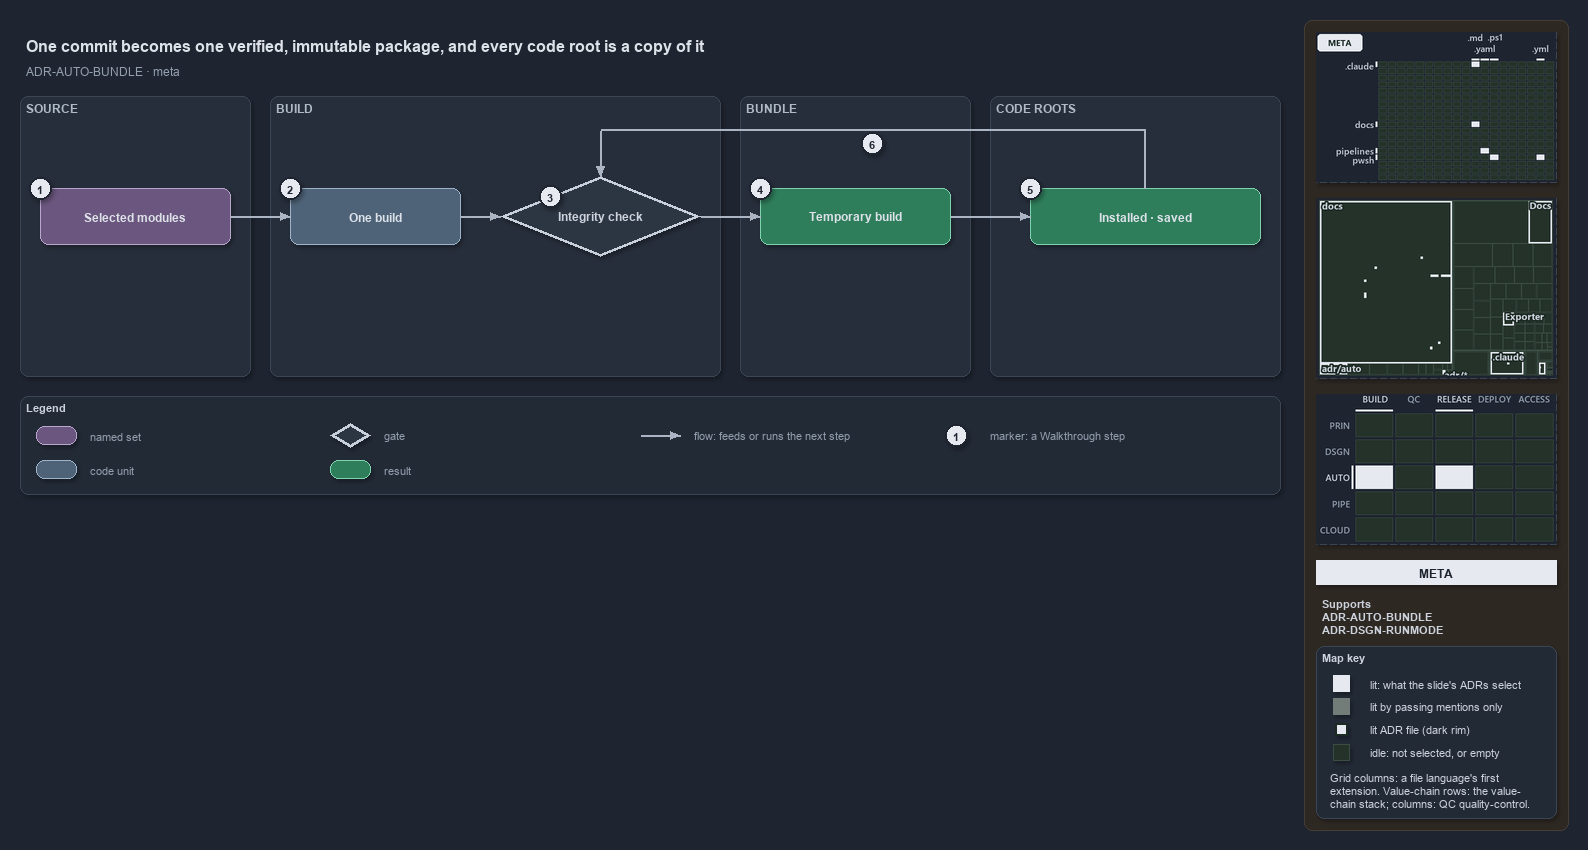

The diagram above was exported from draw.io. Its source (the exported page's mxGraphModel, read from the mxfile embedded in the PNG):
<mxGraphModel dx="1024" dy="768" grid="0" gridSize="10" guides="1" tooltips="1" connect="1" arrows="1" fold="1" page="1" pageScale="1" pageWidth="1572" pageHeight="600" background="#1E2430" math="0" shadow="1">
  <root>
    <mxCell id="0" />
    <mxCell id="1" parent="0" />
    <mxCell id="sidebar-bg" value="" style="rounded=1;arcSize=2;html=1;fillColor=#2E2823;strokeColor=#453C33;shadow=0;" vertex="1" parent="1">
      <mxGeometry x="1304" y="4" width="264" height="810" as="geometry" />
    </mxCell>
    <mxCell id="title" value="One commit becomes one verified, immutable package, and every code root is a copy of it" style="text;html=1;align=left;verticalAlign=middle;fontSize=16;fontStyle=1;fontColor=#DDE2E9;" vertex="1" parent="1">
      <mxGeometry x="20" y="14" width="1260" height="30" as="geometry" />
    </mxCell>
    <mxCell id="subtitle" value="ADR-AUTO-BUNDLE &amp;#183; meta" style="text;html=1;align=left;verticalAlign=middle;fontSize=12;fontColor=#949FAE;" vertex="1" parent="1">
      <mxGeometry x="20" y="44" width="1240" height="20" as="geometry" />
    </mxCell>
    <mxCell id="band-source" value="SOURCE" style="rounded=1;html=1;arcSize=3;fillColor=#262E3B;strokeColor=#3A4555;verticalAlign=top;align=left;spacingLeft=8;fontStyle=1;fontSize=12;fontColor=#B0BAC7;" vertex="1" parent="1">
      <mxGeometry x="20" y="80" width="230" height="280" as="geometry" />
    </mxCell>
    <mxCell id="band-build" value="BUILD" style="rounded=1;html=1;arcSize=3;fillColor=#262E3B;strokeColor=#3A4555;verticalAlign=top;align=left;spacingLeft=8;fontStyle=1;fontSize=12;fontColor=#B0BAC7;" vertex="1" parent="1">
      <mxGeometry x="270" y="80" width="450" height="280" as="geometry" />
    </mxCell>
    <mxCell id="band-bundle" value="BUNDLE" style="rounded=1;html=1;arcSize=3;fillColor=#262E3B;strokeColor=#3A4555;verticalAlign=top;align=left;spacingLeft=8;fontStyle=1;fontSize=12;fontColor=#B0BAC7;" vertex="1" parent="1">
      <mxGeometry x="740" y="80" width="230" height="280" as="geometry" />
    </mxCell>
    <mxCell id="band-roots" value="CODE ROOTS" style="rounded=1;html=1;arcSize=3;fillColor=#262E3B;strokeColor=#3A4555;verticalAlign=top;align=left;spacingLeft=8;fontStyle=1;fontSize=12;fontColor=#B0BAC7;" vertex="1" parent="1">
      <mxGeometry x="990" y="80" width="290" height="280" as="geometry" />
    </mxCell>
    <mxCell id="g-selected" value="&lt;b&gt;Selected modules&lt;/b&gt;" style="rounded=1;whiteSpace=wrap;html=1;arcSize=20;fillColor=#6A567E;strokeColor=#B9A6CC;fontColor=#DDE2E9;fontSize=12;" vertex="1" parent="1">
      <mxGeometry x="40" y="172" width="190" height="56" as="geometry" />
    </mxCell>
    <mxCell id="g-build" value="&lt;b&gt;One build&lt;/b&gt;" style="rounded=1;whiteSpace=wrap;html=1;arcSize=20;fillColor=#4E6378;strokeColor=#9FB3C8;fontColor=#DDE2E9;fontSize=12;" vertex="1" parent="1">
      <mxGeometry x="290" y="172" width="170" height="56" as="geometry" />
    </mxCell>
    <mxCell id="g-check" value="&lt;b&gt;Integrity check&lt;/b&gt;" style="rhombus;whiteSpace=wrap;html=1;fillColor=#2C3542;strokeColor=#C7D0DB;strokeWidth=3;fontSize=12;fontColor=#CDD3DC;" vertex="1" parent="1">
      <mxGeometry x="500" y="160" width="200" height="80" as="geometry" />
    </mxCell>
    <mxCell id="g-temporary" value="&lt;b&gt;Temporary build&lt;/b&gt;" style="rounded=1;whiteSpace=wrap;html=1;arcSize=20;fillColor=#2E7D5B;strokeColor=#7FD3AE;fontColor=#DDE2E9;fontSize=12;" vertex="1" parent="1">
      <mxGeometry x="760" y="172" width="190" height="56" as="geometry" />
    </mxCell>
    <mxCell id="g-copies" value="&lt;b&gt;Installed &amp;#183; saved&lt;/b&gt;" style="rounded=1;whiteSpace=wrap;html=1;arcSize=20;fillColor=#2E7D5B;strokeColor=#7FD3AE;fontColor=#DDE2E9;fontSize=12;" vertex="1" parent="1">
      <mxGeometry x="1030" y="172" width="230" height="56" as="geometry" />
    </mxCell>
    <mxCell id="p-edge-selected-build-a" value="" style="text;html=1;strokeColor=none;fillColor=none;" vertex="1" parent="1">
      <mxGeometry x="230" y="200" width="1" height="1" as="geometry" />
    </mxCell>
    <mxCell id="p-edge-selected-build-b" value="" style="text;html=1;strokeColor=none;fillColor=none;" vertex="1" parent="1">
      <mxGeometry x="290" y="200" width="1" height="1" as="geometry" />
    </mxCell>
    <mxCell id="edge-selected-build" value="" style="edgeStyle=orthogonalEdgeStyle;rounded=1;html=1;fontSize=10;endArrow=block;strokeColor=#AAB4C3;fontColor=#CDD3DC;shadow=0;" edge="1" parent="1" source="p-edge-selected-build-a" target="p-edge-selected-build-b">
      <mxGeometry relative="1" as="geometry" />
    </mxCell>
    <mxCell id="p-edge-build-check-a" value="" style="text;html=1;strokeColor=none;fillColor=none;" vertex="1" parent="1">
      <mxGeometry x="460" y="200" width="1" height="1" as="geometry" />
    </mxCell>
    <mxCell id="p-edge-build-check-b" value="" style="text;html=1;strokeColor=none;fillColor=none;" vertex="1" parent="1">
      <mxGeometry x="500" y="200" width="1" height="1" as="geometry" />
    </mxCell>
    <mxCell id="edge-build-check" value="" style="edgeStyle=orthogonalEdgeStyle;rounded=1;html=1;fontSize=10;endArrow=block;strokeColor=#AAB4C3;fontColor=#CDD3DC;shadow=0;" edge="1" parent="1" source="p-edge-build-check-a" target="p-edge-build-check-b">
      <mxGeometry relative="1" as="geometry" />
    </mxCell>
    <mxCell id="p-edge-check-temporary-a" value="" style="text;html=1;strokeColor=none;fillColor=none;" vertex="1" parent="1">
      <mxGeometry x="700" y="200" width="1" height="1" as="geometry" />
    </mxCell>
    <mxCell id="p-edge-check-temporary-b" value="" style="text;html=1;strokeColor=none;fillColor=none;" vertex="1" parent="1">
      <mxGeometry x="760" y="200" width="1" height="1" as="geometry" />
    </mxCell>
    <mxCell id="edge-check-temporary" value="" style="edgeStyle=orthogonalEdgeStyle;rounded=1;html=1;fontSize=10;endArrow=block;strokeColor=#AAB4C3;fontColor=#CDD3DC;shadow=0;" edge="1" parent="1" source="p-edge-check-temporary-a" target="p-edge-check-temporary-b">
      <mxGeometry relative="1" as="geometry" />
    </mxCell>
    <mxCell id="p-edge-temporary-copies-a" value="" style="text;html=1;strokeColor=none;fillColor=none;" vertex="1" parent="1">
      <mxGeometry x="950" y="200" width="1" height="1" as="geometry" />
    </mxCell>
    <mxCell id="p-edge-temporary-copies-b" value="" style="text;html=1;strokeColor=none;fillColor=none;" vertex="1" parent="1">
      <mxGeometry x="1030" y="200" width="1" height="1" as="geometry" />
    </mxCell>
    <mxCell id="edge-temporary-copies" value="" style="edgeStyle=orthogonalEdgeStyle;rounded=1;html=1;fontSize=10;endArrow=block;strokeColor=#AAB4C3;fontColor=#CDD3DC;shadow=0;" edge="1" parent="1" source="p-edge-temporary-copies-a" target="p-edge-temporary-copies-b">
      <mxGeometry relative="1" as="geometry" />
    </mxCell>
    <mxCell id="p-edge-copies-check-0" value="" style="text;html=1;strokeColor=none;fillColor=none;" vertex="1" parent="1">
      <mxGeometry x="1145" y="172" width="1" height="1" as="geometry" />
    </mxCell>
    <mxCell id="p-edge-copies-check-1" value="" style="text;html=1;strokeColor=none;fillColor=none;" vertex="1" parent="1">
      <mxGeometry x="1145" y="114" width="1" height="1" as="geometry" />
    </mxCell>
    <mxCell id="p-edge-copies-check-2" value="" style="text;html=1;strokeColor=none;fillColor=none;" vertex="1" parent="1">
      <mxGeometry x="600" y="114" width="1" height="1" as="geometry" />
    </mxCell>
    <mxCell id="p-edge-copies-check-3" value="" style="text;html=1;strokeColor=none;fillColor=none;" vertex="1" parent="1">
      <mxGeometry x="600" y="160" width="1" height="1" as="geometry" />
    </mxCell>
    <mxCell id="edge-copies-check-seg1" value="" style="edgeStyle=orthogonalEdgeStyle;rounded=1;html=1;fontSize=10;endArrow=none;strokeColor=#AAB4C3;fontColor=#CDD3DC;shadow=0;" edge="1" parent="1" source="p-edge-copies-check-0" target="p-edge-copies-check-1">
      <mxGeometry relative="1" as="geometry" />
    </mxCell>
    <mxCell id="edge-copies-check-seg2" value="" style="edgeStyle=orthogonalEdgeStyle;rounded=1;html=1;fontSize=10;endArrow=none;strokeColor=#AAB4C3;fontColor=#CDD3DC;shadow=0;" edge="1" parent="1" source="p-edge-copies-check-1" target="p-edge-copies-check-2">
      <mxGeometry relative="1" as="geometry" />
    </mxCell>
    <mxCell id="edge-copies-check" value="" style="edgeStyle=orthogonalEdgeStyle;rounded=1;html=1;fontSize=10;endArrow=block;strokeColor=#AAB4C3;fontColor=#CDD3DC;shadow=0;" edge="1" parent="1" source="p-edge-copies-check-2" target="p-edge-copies-check-3">
      <mxGeometry relative="1" as="geometry" />
    </mxCell>
    <mxCell id="mark-1" value="1" style="ellipse;html=1;fillColor=#E6EAF0;strokeColor=#1E2430;strokeWidth=2;fontColor=#1E2430;fontStyle=1;fontSize=11;" vertex="1" parent="1">
      <mxGeometry x="29" y="161" width="22" height="22" as="geometry" />
    </mxCell>
    <mxCell id="mark-2" value="2" style="ellipse;html=1;fillColor=#E6EAF0;strokeColor=#1E2430;strokeWidth=2;fontColor=#1E2430;fontStyle=1;fontSize=11;" vertex="1" parent="1">
      <mxGeometry x="279" y="161" width="22" height="22" as="geometry" />
    </mxCell>
    <mxCell id="mark-3" value="3" style="ellipse;html=1;fillColor=#E6EAF0;strokeColor=#1E2430;strokeWidth=2;fontColor=#1E2430;fontStyle=1;fontSize=11;" vertex="1" parent="1">
      <mxGeometry x="539.0" y="169.0" width="22" height="22" as="geometry" />
    </mxCell>
    <mxCell id="mark-4" value="4" style="ellipse;html=1;fillColor=#E6EAF0;strokeColor=#1E2430;strokeWidth=2;fontColor=#1E2430;fontStyle=1;fontSize=11;" vertex="1" parent="1">
      <mxGeometry x="749" y="161" width="22" height="22" as="geometry" />
    </mxCell>
    <mxCell id="mark-5" value="5" style="ellipse;html=1;fillColor=#E6EAF0;strokeColor=#1E2430;strokeWidth=2;fontColor=#1E2430;fontStyle=1;fontSize=11;" vertex="1" parent="1">
      <mxGeometry x="1019" y="161" width="22" height="22" as="geometry" />
    </mxCell>
    <mxCell id="mark-6" value="6" style="ellipse;html=1;fillColor=#E6EAF0;strokeColor=#1E2430;strokeWidth=2;fontColor=#1E2430;fontStyle=1;fontSize=11;" vertex="1" parent="1">
      <mxGeometry x="861" y="116" width="22" height="22" as="geometry" />
    </mxCell>
    <mxCell id="legend" value="&lt;b&gt;Legend&lt;/b&gt;" style="rounded=1;whiteSpace=wrap;html=1;arcSize=6;fillColor=#222A36;strokeColor=#3A4555;align=left;verticalAlign=top;spacing=8;fontSize=11;fontColor=#CDD3DC;" vertex="1" parent="1">
      <mxGeometry x="20" y="380" width="1260" height="98" as="geometry" />
    </mxCell>
    <mxCell id="legend-1-1" value="" style="rounded=1;whiteSpace=wrap;html=1;arcSize=20;fillColor=#6A567E;strokeColor=#B9A6CC;fontColor=#DDE2E9;" vertex="1" parent="1">
      <mxGeometry x="36" y="410" width="40" height="18" as="geometry" />
    </mxCell>
    <mxCell id="legend-1-1-text" value="named set" style="text;html=1;align=left;verticalAlign=middle;fontSize=11;fontColor=#949FAE;" vertex="1" parent="1">
      <mxGeometry x="84" y="409" width="240" height="20" as="geometry" />
    </mxCell>
    <mxCell id="legend-1-2" value="" style="rounded=1;whiteSpace=wrap;html=1;arcSize=20;fillColor=#4E6378;strokeColor=#9FB3C8;fontColor=#DDE2E9;" vertex="1" parent="1">
      <mxGeometry x="36" y="444" width="40" height="18" as="geometry" />
    </mxCell>
    <mxCell id="legend-1-2-text" value="code unit" style="text;html=1;align=left;verticalAlign=middle;fontSize=11;fontColor=#949FAE;" vertex="1" parent="1">
      <mxGeometry x="84" y="443" width="240" height="20" as="geometry" />
    </mxCell>
    <mxCell id="legend-2-1" value="" style="rhombus;whiteSpace=wrap;html=1;fillColor=#2C3542;strokeColor=#C7D0DB;strokeWidth=3;fontColor=#CDD3DC;" vertex="1" parent="1">
      <mxGeometry x="330" y="407" width="40" height="24" as="geometry" />
    </mxCell>
    <mxCell id="legend-2-1-text" value="gate" style="text;html=1;align=left;verticalAlign=middle;fontSize=11;fontColor=#949FAE;" vertex="1" parent="1">
      <mxGeometry x="378" y="409" width="240" height="20" as="geometry" />
    </mxCell>
    <mxCell id="legend-2-2" value="" style="rounded=1;whiteSpace=wrap;html=1;arcSize=20;fillColor=#2E7D5B;strokeColor=#7FD3AE;fontColor=#DDE2E9;" vertex="1" parent="1">
      <mxGeometry x="330" y="444" width="40" height="18" as="geometry" />
    </mxCell>
    <mxCell id="legend-2-2-text" value="result" style="text;html=1;align=left;verticalAlign=middle;fontSize=11;fontColor=#949FAE;" vertex="1" parent="1">
      <mxGeometry x="378" y="443" width="240" height="20" as="geometry" />
    </mxCell>
    <mxCell id="legend-3-1-a" value="" style="text;html=1;strokeColor=none;fillColor=none;" vertex="1" parent="1">
      <mxGeometry x="640" y="419" width="1" height="1" as="geometry" />
    </mxCell>
    <mxCell id="legend-3-1-b" value="" style="text;html=1;strokeColor=none;fillColor=none;" vertex="1" parent="1">
      <mxGeometry x="680" y="419" width="1" height="1" as="geometry" />
    </mxCell>
    <mxCell id="legend-3-1" value="" style="edgeStyle=orthogonalEdgeStyle;rounded=1;html=1;fontSize=10;endArrow=block;strokeColor=#AAB4C3;fontColor=#CDD3DC;shadow=0;" edge="1" parent="1" source="legend-3-1-a" target="legend-3-1-b">
      <mxGeometry relative="1" as="geometry" />
    </mxCell>
    <mxCell id="legend-3-1-text" value="flow: feeds or runs the next step" style="text;html=1;align=left;verticalAlign=middle;fontSize=11;fontColor=#949FAE;" vertex="1" parent="1">
      <mxGeometry x="688" y="409" width="240" height="20" as="geometry" />
    </mxCell>
    <mxCell id="legend-4-1" value="1" style="ellipse;html=1;fillColor=#E6EAF0;strokeColor=#1E2430;strokeWidth=2;fontColor=#1E2430;fontStyle=1;fontSize=11;" vertex="1" parent="1">
      <mxGeometry x="945" y="408" width="22" height="22" as="geometry" />
    </mxCell>
    <mxCell id="legend-4-1-text" value="marker: a Walkthrough step" style="text;html=1;align=left;verticalAlign=middle;fontSize=11;fontColor=#949FAE;" vertex="1" parent="1">
      <mxGeometry x="984" y="409" width="240" height="20" as="geometry" />
    </mxCell>
    <mxCell id="minimap-grid" value="" style="shape=image;html=1;imageAspect=0;aspect=fixed;verticalLabelPosition=bottom;strokeColor=#3A4555;dashed=1;fillColor=#222A36;image=data:image/png,(base64 omitted: 10524 chars);" vertex="1" parent="1">
      <mxGeometry x="1316" y="16" width="240" height="150" as="geometry" />
    </mxCell>
    <mxCell id="minimap-tree" value="" style="shape=image;html=1;imageAspect=0;aspect=fixed;verticalLabelPosition=bottom;strokeColor=#3A4555;dashed=1;fillColor=#222A36;image=data:image/png,(base64 omitted: 13800 chars);" vertex="1" parent="1">
      <mxGeometry x="1316" y="182" width="240" height="180" as="geometry" />
    </mxCell>
    <mxCell id="minimap-chain" value="" style="shape=image;html=1;imageAspect=0;aspect=fixed;verticalLabelPosition=bottom;strokeColor=#3A4555;dashed=1;fillColor=#222A36;image=data:image/png,(base64 omitted: 13200 chars);" vertex="1" parent="1">
      <mxGeometry x="1316" y="378" width="240" height="150" as="geometry" />
    </mxCell>
    <mxCell id="lens-badge" value="META" style="rounded=0;whiteSpace=wrap;html=1;align=center;verticalAlign=middle;fontSize=12;fontStyle=1;fontColor=#1E2430;fillColor=#E6EAF0;strokeColor=none;" vertex="1" parent="1">
      <mxGeometry x="1316" y="544" width="240" height="24" as="geometry" />
    </mxCell>
    <mxCell id="supports" value="&lt;b&gt;Supports&lt;/b&gt;&lt;br&gt;ADR-AUTO-BUNDLE&lt;br&gt;ADR-DSGN-RUNMODE" style="text;html=1;whiteSpace=wrap;align=left;verticalAlign=top;fontSize=11;fontColor=#CDD3DC;" vertex="1" parent="1">
      <mxGeometry x="1316" y="576" width="240" height="46" as="geometry" />
    </mxCell>
    <mxCell id="mapkey" value="&lt;b&gt;Map key&lt;/b&gt;" style="rounded=1;arcSize=6;whiteSpace=wrap;html=1;align=left;verticalAlign=top;fontSize=11;fontColor=#CDD3DC;fillColor=#222A36;strokeColor=#3A4555;spacingLeft=8;spacingTop=2;" vertex="1" parent="1">
      <mxGeometry x="1316" y="630" width="240" height="172" as="geometry" />
    </mxCell>
    <mxCell id="mapkey-lit" value="" style="rounded=0;html=1;fillColor=#E6EAF0;strokeColor=#E6EAF0;" vertex="1" parent="1">
      <mxGeometry x="1333.0" y="659.0" width="16" height="16" as="geometry" />
    </mxCell>
    <mxCell id="mapkey-lit-text" value="lit: what the slide's ADRs select" style="text;html=1;align=left;verticalAlign=middle;fontSize=11;fontColor=#CDD3DC;" vertex="1" parent="1">
      <mxGeometry x="1364" y="657" width="184" height="20" as="geometry" />
    </mxCell>
    <mxCell id="mapkey-touched" value="" style="rounded=0;html=1;fillColor=#727C79;strokeColor=#727C79;" vertex="1" parent="1">
      <mxGeometry x="1333.0" y="682.0" width="16" height="16" as="geometry" />
    </mxCell>
    <mxCell id="mapkey-touched-text" value="lit by passing mentions only" style="text;html=1;align=left;verticalAlign=middle;fontSize=11;fontColor=#CDD3DC;" vertex="1" parent="1">
      <mxGeometry x="1364" y="680" width="184" height="20" as="geometry" />
    </mxCell>
    <mxCell id="mapkey-adr" value="" style="rounded=0;html=1;fillColor=#E6EAF0;strokeColor=#1C2A24;strokeWidth=2;" vertex="1" parent="1">
      <mxGeometry x="1335.0" y="707.0" width="12" height="12" as="geometry" />
    </mxCell>
    <mxCell id="mapkey-adr-text" value="lit ADR file (dark rim)" style="text;html=1;align=left;verticalAlign=middle;fontSize=11;fontColor=#CDD3DC;" vertex="1" parent="1">
      <mxGeometry x="1364" y="703" width="184" height="20" as="geometry" />
    </mxCell>
    <mxCell id="mapkey-idle" value="" style="rounded=0;html=1;fillColor=#243229;strokeColor=#3B4D43;" vertex="1" parent="1">
      <mxGeometry x="1333.0" y="728.0" width="16" height="16" as="geometry" />
    </mxCell>
    <mxCell id="mapkey-idle-text" value="idle: not selected, or empty" style="text;html=1;align=left;verticalAlign=middle;fontSize=11;fontColor=#CDD3DC;" vertex="1" parent="1">
      <mxGeometry x="1364" y="726" width="184" height="20" as="geometry" />
    </mxCell>
    <mxCell id="mapkey-codes" value="Grid columns: a file language's first&lt;br&gt;extension. Value-chain rows: the value-&lt;br&gt;chain stack; columns: QC quality-control." style="text;html=1;align=left;verticalAlign=top;whiteSpace=wrap;fontSize=11;fontColor=#CDD3DC;" vertex="1" parent="1">
      <mxGeometry x="1324" y="750" width="224" height="46" as="geometry" />
    </mxCell>
  </root>
</mxGraphModel>